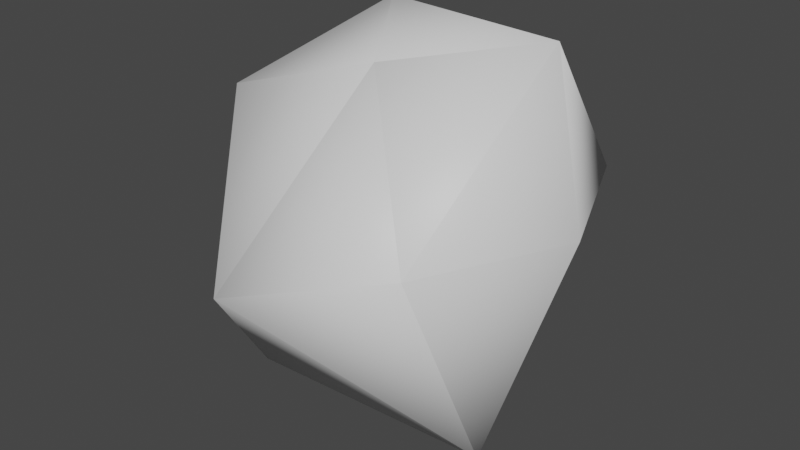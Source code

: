 # Source: boulder_small.blend  (saved by Blender 3.6.11; exported with 4.5.12 LTS)
import bpy
from mathutils import Matrix  # noqa: F401  (used for matrix-valued properties, if any)

bpy.ops.wm.read_factory_settings(use_empty=True)
scene = bpy.context.scene
scene.name = 'Scene'

# ---- collections
col_collection = bpy.data.collections.new('Collection'); scene.collection.children.link(col_collection)

# ---- materials (node trees are filled in below, after node groups)
mat_leaves = bpy.data.materials.new('Leaves')
mat_leaves.use_transparent_shadow = False
mat_trunk = bpy.data.materials.new('Trunk')
mat_trunk.use_transparent_shadow = False

# ---- material node trees
mat_leaves.use_nodes = True; mat_leaves.node_tree.nodes.clear()
_N = mat_leaves.node_tree.nodes; _L = mat_leaves.node_tree.links
n0 = _N.new('ShaderNodeBsdfPrincipled'); n0.name = 'Principled BSDF'; n0.location = (10, 300)
n0.distribution = 'GGX'
n0.subsurface_method = 'RANDOM_WALK_SKIN'
n0.inputs[3].default_value = 1.45
n0.inputs[27].default_value = (0.0, 0.0, 0.0, 1.0)
n0.inputs[28].default_value = 1.0
n1 = _N.new('ShaderNodeOutputMaterial'); n1.name = 'Material Output'; n1.location = (300, 300)
_L.new(n0.outputs[0], n1.inputs[0])
n1.is_active_output = True
mat_trunk.use_nodes = True; mat_trunk.node_tree.nodes.clear()
_N = mat_trunk.node_tree.nodes; _L = mat_trunk.node_tree.links
n0 = _N.new('ShaderNodeBsdfPrincipled'); n0.name = 'Principled BSDF'; n0.location = (10, 300)
n0.distribution = 'GGX'
n0.subsurface_method = 'RANDOM_WALK_SKIN'
n0.inputs[3].default_value = 1.45
n0.inputs[27].default_value = (0.0, 0.0, 0.0, 1.0)
n0.inputs[28].default_value = 1.0
n1 = _N.new('ShaderNodeOutputMaterial'); n1.name = 'Material Output'; n1.location = (300, 300)
_L.new(n0.outputs[0], n1.inputs[0])
n1.is_active_output = True

# ---- world
world_world = bpy.data.worlds.new('World'); scene.world = world_world
world_world.use_nodes = True; world_world.node_tree.nodes.clear()
_N = world_world.node_tree.nodes; _L = world_world.node_tree.links
n0 = _N.new('ShaderNodeOutputWorld'); n0.name = 'World Output'; n0.location = (300, 300)
n1 = _N.new('ShaderNodeBackground'); n1.name = 'Background'; n1.location = (10, 300)
n1.inputs[0].default_value = (0.05088, 0.05088, 0.05088, 1.0)
_L.new(n1.outputs[0], n0.inputs[0])
n0.is_active_output = True
world_world.color = (0.05088, 0.05088, 0.05088)
world_world.use_sun_shadow = False
world_world.sun_shadow_jitter_overblur = 0.0

# ---- meshes
me_untitled = bpy.data.meshes.new('Untitled')
me_untitled.from_pydata([(-0.2699, 0.2856, -0.4537), (-0.2419, 0.9838, -0.2682), (0.3376, 0.5391, -0.5209), (-0.5615, 0.3896, -0.04389), (0.3265, 0.9721, -0.2381), (0.03401, -0.1, -0.3883), (-0.3853, 0.8201, 0.2027), (0.5645, 0.5826, -0.001123), (-0.4121, -0.1, 0.1338), (0.06973, 0.9686, 0.1709), (0.3668, -0.1, 0.107), (-0.1871, 0.3714, 0.5071), (0.3587, 0.5806, 0.418)], [], [(8, 10, 11), (10, 12, 11), (8, 5, 10), (12, 9, 11), (2, 7, 10), (10, 7, 12), (12, 4, 9), (9, 6, 11), (11, 3, 8), (6, 3, 11), (8, 0, 5), (9, 1, 6), (7, 4, 12), (5, 2, 10), (7, 2, 4), (4, 1, 9), (6, 1, 3), (3, 0, 8), (5, 0, 2), (4, 2, 1), (2, 0, 1), (1, 0, 3)])
me_untitled.materials.append(mat_leaves)
me_untitled.materials.append(mat_trunk)
me_untitled.update()
me_untitled.normals_split_custom_set([tuple(v) for v in zip(*[iter([-0.5377, -0.7889, 0.2977, 0.4611, -0.7747, 0.4327, -0.2621, -0.07264, 0.9623, 0.5692, -0.6848, 0.4551, 0.692, 0.3347, 0.6397, -0.2333, -0.05764, 0.9707, -0.5102, -0.8593, -0.03595, -0.00939, -0.7427, -0.6695, 0.4581, -0.8704, 0.1804, 0.6014, 0.3823, 0.7016, -0.1264, 0.9123, 0.3895, -0.2977, -0.06606, 0.9524, 0.7481, -0.1045, -0.6553, 0.9785, 0.1852, 0.09032, 0.5444, -0.8164, 0.1929, 0.4905, -0.7628, 0.4214, 0.9848, 0.1686, 0.04294, 0.6258, 0.1829, 0.7583, 0.4801, 0.3074, 0.8216, 0.5503, 0.8341, 0.0383, -0.2029, 0.8664, 0.4563, 0.1075, 0.8512, 0.5137, -0.6194, 0.6062, 0.4988, -0.1014, -0.1662, 0.9809, -0.2376, -0.09305, 0.9669, -0.9665, 0.1137, 0.2303, -0.6216, -0.7432, 0.2475, -0.6594, 0.6132, 0.435, -0.9721, -0.09161, 0.2159, -0.2191, -0.2085, 0.9532, -0.4982, -0.8663, 0.0366, -0.4795, -0.519, -0.7076, -0.04031, -0.7448, -0.6661, 0.09994, 0.7906, 0.6041, -0.4912, 0.8661, 0.09246, -0.6714, 0.52, 0.528, 0.9846, 0.1544, 0.0819, 0.6465, 0.7629, -0.009321, 0.5675, 0.2472, 0.7854, 0.1433, -0.7071, -0.6925, 0.7411, -0.1021, -0.6635, 0.5262, -0.8361, 0.1549, 0.9692, -0.001389, 0.2463, 0.6883, -0.4524, -0.567, 0.6663, 0.7244, 0.1769, 0.7406, 0.6716, 0.02324, -0.3689, 0.9291, 0.0272, 0.07854, 0.8132, 0.5766, -0.6939, 0.5602, 0.4524, -0.4901, 0.8687, 0.0715, -0.9648, -0.1352, 0.2258, -0.9788, 0.1611, 0.1264, -0.6191, -0.4503, -0.6434, -0.6744, -0.7324, 0.09367, 0.008981, -0.6693, -0.743, -0.3951, -0.5013, -0.7698, 0.5681, 0.0314, -0.8223, 0.2709, 0.9447, -0.1848, 0.6875, 0.1094, -0.7179, -0.1904, 0.7645, -0.6159, 0.4666, 0.5466, -0.6954, 0.01025, -0.2156, -0.9764, -0.1558, 0.6121, -0.7753, -0.5148, 0.4598, -0.7236, -0.35, 0.2787, -0.8944, -0.9268, -0.3756, -0.002597])] * 3)])

# ---- objects
ob_boulder_small = bpy.data.objects.new('boulder_small', me_untitled)

# ---- transforms, parenting, visibility, modifiers, constraints
ob_boulder_small.location = (0.0, 0.0, 0.0)
ob_boulder_small.rotation_euler = (1.571, -0.0, 0.0)

# ---- collection membership
col_collection.objects.link(ob_boulder_small)

# ---- scene / render settings (as saved in the file)
scene.frame_start = 1; scene.frame_end = 250; scene.frame_set(1)
scene.render.engine = 'BLENDER_EEVEE_NEXT'
scene.cycles.sampling_pattern = 'TABULATED_SOBOL'
scene.view_settings.view_transform = 'Filmic'
bpy.context.view_layer.update()

# ---- added for rendering (the .blend has no active camera and no usable light): camera, sun
cam_auto = bpy.data.cameras.new('AutoCamera')
cam_auto.lens = 50.0
cam_auto.sensor_width = 36.0
cam_auto.clip_end = 1000.0
ob_auto_camera = bpy.data.objects.new('AutoCamera', cam_auto)
scene.collection.objects.link(ob_auto_camera)
ob_auto_camera.location = (1.73217, -2.06993, 1.82644)
ob_auto_camera.rotation_euler = (1.09748, -7.21219e-08, 0.694738)
scene.camera = ob_auto_camera
light_auto_sun = bpy.data.lights.new('AutoSun', 'SUN')
light_auto_sun.energy = 3.0
light_auto_sun.angle = 0.0523599
ob_auto_sun = bpy.data.objects.new('AutoSun', light_auto_sun)
scene.collection.objects.link(ob_auto_sun)
ob_auto_sun.rotation_euler = (0.872665, 0.174533, 0.523599)
bpy.context.view_layer.update()
